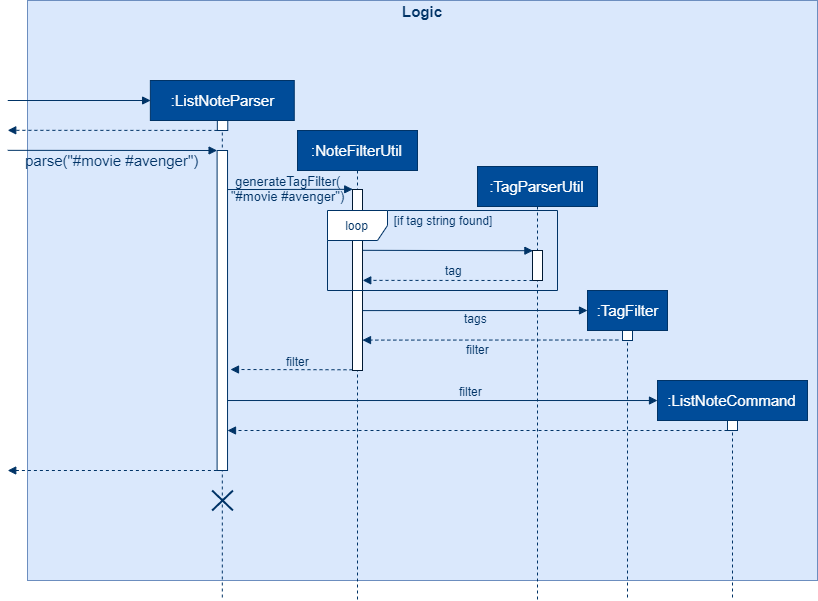

The diagram above was exported from draw.io. Its source (the exported page's mxGraphModel, read from the mxfile embedded in the PNG):
<mxGraphModel dx="2483" dy="822" grid="1" gridSize="10" guides="1" tooltips="1" connect="1" arrows="1" fold="1" page="1" pageScale="1" pageWidth="827" pageHeight="1169" math="0" shadow="0">
  <root>
    <mxCell id="ARg7_1R_QR_0VJwrQtaj-0" />
    <mxCell id="ARg7_1R_QR_0VJwrQtaj-1" parent="ARg7_1R_QR_0VJwrQtaj-0" />
    <mxCell id="ARg7_1R_QR_0VJwrQtaj-2" value="" style="group" vertex="1" connectable="0" parent="ARg7_1R_QR_0VJwrQtaj-1">
      <mxGeometry x="-130" y="240" width="790" height="580" as="geometry" />
    </mxCell>
    <mxCell id="ARg7_1R_QR_0VJwrQtaj-3" value="" style="rounded=0;whiteSpace=wrap;html=1;labelBackgroundColor=none;strokeColor=#6c8ebf;fillColor=#dae8fc;fontSize=15;align=center;" vertex="1" parent="ARg7_1R_QR_0VJwrQtaj-2">
      <mxGeometry width="790" height="580" as="geometry" />
    </mxCell>
    <mxCell id="ARg7_1R_QR_0VJwrQtaj-4" value="Logic" style="text;align=center;fontStyle=1;verticalAlign=middle;spacingLeft=3;spacingRight=3;strokeColor=none;rotatable=0;points=[[0,0.5],[1,0.5]];portConstraint=eastwest;labelBackgroundColor=none;fillColor=none;fontSize=15;fontColor=#003366;" vertex="1" parent="ARg7_1R_QR_0VJwrQtaj-2">
      <mxGeometry x="366.0520094562648" width="57.89598108747044" height="22.176470588235297" as="geometry" />
    </mxCell>
    <mxCell id="G4EsqsZksmgUGRMtBfpT-5" value="" style="group" vertex="1" connectable="0" parent="ARg7_1R_QR_0VJwrQtaj-1">
      <mxGeometry x="-150" y="320" width="800" height="520" as="geometry" />
    </mxCell>
    <mxCell id="ARg7_1R_QR_0VJwrQtaj-43" value="" style="html=1;verticalAlign=bottom;endArrow=block;dashed=1;endSize=6;strokeColor=#003366;fontSize=15;fontColor=#003366;labelBackgroundColor=none;endFill=1;exitX=0;exitY=0.996;exitDx=0;exitDy=0;exitPerimeter=0;" edge="1" parent="G4EsqsZksmgUGRMtBfpT-5" source="ARg7_1R_QR_0VJwrQtaj-37">
      <mxGeometry relative="1" as="geometry">
        <mxPoint x="223" y="289" as="targetPoint" />
        <mxPoint x="340" y="290" as="sourcePoint" />
      </mxGeometry>
    </mxCell>
    <mxCell id="G4EsqsZksmgUGRMtBfpT-1" value="filter" style="text;html=1;resizable=0;points=[];align=center;verticalAlign=middle;labelBackgroundColor=none;fontColor=#003366;" vertex="1" connectable="0" parent="ARg7_1R_QR_0VJwrQtaj-43">
      <mxGeometry x="-0.2103" relative="1" as="geometry">
        <mxPoint x="-6.5" y="-9" as="offset" />
      </mxGeometry>
    </mxCell>
    <mxCell id="rHPa-EkdKeoQexoYCYYO-2" value="" style="group" vertex="1" connectable="0" parent="G4EsqsZksmgUGRMtBfpT-5">
      <mxGeometry width="287" height="520" as="geometry" />
    </mxCell>
    <mxCell id="rHPa-EkdKeoQexoYCYYO-1" value="" style="group" vertex="1" connectable="0" parent="rHPa-EkdKeoQexoYCYYO-2">
      <mxGeometry width="287" height="520" as="geometry" />
    </mxCell>
    <mxCell id="ARg7_1R_QR_0VJwrQtaj-13" value=":ListNoteParser" style="shape=umlLifeline;perimeter=lifelinePerimeter;whiteSpace=wrap;html=1;container=1;collapsible=0;recursiveResize=0;outlineConnect=0;labelBackgroundColor=none;strokeColor=#003366;fillColor=#004C99;fontSize=15;fontColor=#ffffff;align=center;" vertex="1" parent="rHPa-EkdKeoQexoYCYYO-1">
      <mxGeometry x="142.85869999636668" width="143.9014642299168" height="520" as="geometry" />
    </mxCell>
    <mxCell id="ARg7_1R_QR_0VJwrQtaj-35" value="" style="shape=umlDestroy;whiteSpace=wrap;html=1;strokeWidth=2;strokeColor=#003366;fontColor=#003366;" vertex="1" parent="ARg7_1R_QR_0VJwrQtaj-13">
      <mxGeometry x="61.76292555317373" y="410" width="20.855284671002433" height="20" as="geometry" />
    </mxCell>
    <mxCell id="ARg7_1R_QR_0VJwrQtaj-14" value="" style="html=1;verticalAlign=bottom;endArrow=block;strokeColor=#003366;fontSize=15;fontColor=#003366;labelBackgroundColor=none;" edge="1" parent="rHPa-EkdKeoQexoYCYYO-1">
      <mxGeometry relative="1" as="geometry">
        <mxPoint x="0.23983577371654696" y="20" as="sourcePoint" />
        <mxPoint x="143.09853577008323" y="20" as="targetPoint" />
      </mxGeometry>
    </mxCell>
    <mxCell id="ARg7_1R_QR_0VJwrQtaj-30" value="" style="html=1;points=[];perimeter=orthogonalPerimeter;labelBackgroundColor=none;fontSize=15;align=center;strokeColor=#003366;" vertex="1" parent="rHPa-EkdKeoQexoYCYYO-1">
      <mxGeometry x="209.59561094357446" y="70" width="10.427642335501217" height="320" as="geometry" />
    </mxCell>
    <mxCell id="ARg7_1R_QR_0VJwrQtaj-31" value="" style="html=1;verticalAlign=bottom;endArrow=block;dashed=1;endSize=6;exitX=-0.019;exitY=1;strokeColor=#003366;fontSize=15;fontColor=#003366;labelBackgroundColor=none;exitDx=0;exitDy=0;exitPerimeter=0;endFill=1;" edge="1" parent="rHPa-EkdKeoQexoYCYYO-1" source="ARg7_1R_QR_0VJwrQtaj-30">
      <mxGeometry relative="1" as="geometry">
        <mxPoint x="0.23983577371654696" y="390" as="targetPoint" />
      </mxGeometry>
    </mxCell>
    <mxCell id="ARg7_1R_QR_0VJwrQtaj-32" value="parse(&quot;#movie #avenger&quot;)" style="html=1;verticalAlign=bottom;endArrow=block;entryX=0;entryY=0;strokeColor=#003366;fontSize=15;fontColor=#003366;labelBackgroundColor=none;exitX=1;exitY=0.272;exitDx=0;exitDy=0;exitPerimeter=0;" edge="1" parent="rHPa-EkdKeoQexoYCYYO-1" target="ARg7_1R_QR_0VJwrQtaj-30">
      <mxGeometry x="0.0003" y="-21" relative="1" as="geometry">
        <mxPoint x="0.23983577371654696" y="69.83999999999992" as="sourcePoint" />
        <mxPoint as="offset" />
      </mxGeometry>
    </mxCell>
    <mxCell id="ARg7_1R_QR_0VJwrQtaj-33" value="" style="html=1;points=[];perimeter=orthogonalPerimeter;labelBackgroundColor=none;fontSize=15;align=center;strokeColor=#003366;" vertex="1" parent="rHPa-EkdKeoQexoYCYYO-1">
      <mxGeometry x="209.835446717291" y="40" width="10.427642335501217" height="10" as="geometry" />
    </mxCell>
    <mxCell id="ARg7_1R_QR_0VJwrQtaj-34" value="" style="html=1;verticalAlign=bottom;endArrow=block;dashed=1;endSize=6;strokeColor=#003366;fontSize=15;fontColor=#003366;labelBackgroundColor=none;endFill=1;entryX=1;entryY=0.181;entryDx=0;entryDy=0;entryPerimeter=0;exitX=0.005;exitY=0.993;exitDx=0;exitDy=0;exitPerimeter=0;" edge="1" parent="rHPa-EkdKeoQexoYCYYO-1" source="ARg7_1R_QR_0VJwrQtaj-33">
      <mxGeometry relative="1" as="geometry">
        <mxPoint x="0.23983577371654696" y="49.819999999999936" as="targetPoint" />
        <mxPoint x="364.16455328270905" y="109" as="sourcePoint" />
        <Array as="points" />
      </mxGeometry>
    </mxCell>
    <mxCell id="rHPa-EkdKeoQexoYCYYO-3" value="" style="group" vertex="1" connectable="0" parent="G4EsqsZksmgUGRMtBfpT-5">
      <mxGeometry x="290" y="50" width="280" height="470" as="geometry" />
    </mxCell>
    <mxCell id="ARg7_1R_QR_0VJwrQtaj-36" value=":NoteFilterUtil" style="shape=umlLifeline;perimeter=lifelinePerimeter;whiteSpace=wrap;html=1;container=1;collapsible=0;recursiveResize=0;outlineConnect=0;labelBackgroundColor=none;strokeColor=#003366;fillColor=#004C99;fontSize=15;fontColor=#ffffff;align=center;" vertex="1" parent="rHPa-EkdKeoQexoYCYYO-3">
      <mxGeometry width="120" height="470" as="geometry" />
    </mxCell>
    <mxCell id="ARg7_1R_QR_0VJwrQtaj-37" value="" style="html=1;points=[];perimeter=orthogonalPerimeter;labelBackgroundColor=#ffffff;strokeColor=#001933;fillColor=#FFFFFF;fontSize=15;fontColor=#003366;align=center;" vertex="1" parent="ARg7_1R_QR_0VJwrQtaj-36">
      <mxGeometry x="55" y="59" width="10" height="181" as="geometry" />
    </mxCell>
    <mxCell id="rHPa-EkdKeoQexoYCYYO-12" value="[if tag string found]" style="text;html=1;strokeColor=none;fillColor=none;align=center;verticalAlign=middle;whiteSpace=wrap;rounded=0;labelBackgroundColor=none;fontColor=#003366;" vertex="1" parent="rHPa-EkdKeoQexoYCYYO-3">
      <mxGeometry x="90" y="80" width="110" height="20" as="geometry" />
    </mxCell>
    <mxCell id="rHPa-EkdKeoQexoYCYYO-10" value="loop" style="shape=umlFrame;whiteSpace=wrap;html=1;labelBackgroundColor=none;fontColor=#003366;strokeColor=#003366;" vertex="1" parent="rHPa-EkdKeoQexoYCYYO-3">
      <mxGeometry x="30" y="80" width="230" height="80" as="geometry" />
    </mxCell>
    <mxCell id="ARg7_1R_QR_0VJwrQtaj-38" value="" style="html=1;verticalAlign=bottom;endArrow=block;strokeColor=#003366;fontSize=15;fontColor=#003366;labelBackgroundColor=none;entryX=0.022;entryY=-0.001;entryDx=0;entryDy=0;entryPerimeter=0;exitX=1.034;exitY=0.122;exitDx=0;exitDy=0;exitPerimeter=0;" edge="1" parent="G4EsqsZksmgUGRMtBfpT-5" source="ARg7_1R_QR_0VJwrQtaj-30" target="ARg7_1R_QR_0VJwrQtaj-37">
      <mxGeometry relative="1" as="geometry">
        <mxPoint x="230" y="109" as="sourcePoint" />
        <mxPoint x="725" y="90" as="targetPoint" />
      </mxGeometry>
    </mxCell>
    <mxCell id="ARg7_1R_QR_0VJwrQtaj-39" value="generateTagFilter(&lt;br style=&quot;font-size: 13px&quot;&gt;&quot;#movie #avenger&quot;)" style="text;html=1;resizable=0;points=[];align=center;verticalAlign=middle;labelBackgroundColor=none;fontColor=#003366;fontSize=13;" vertex="1" connectable="0" parent="ARg7_1R_QR_0VJwrQtaj-38">
      <mxGeometry x="-0.1142" y="2" relative="1" as="geometry">
        <mxPoint x="4.5" as="offset" />
      </mxGeometry>
    </mxCell>
    <mxCell id="rHPa-EkdKeoQexoYCYYO-4" value="" style="group" vertex="1" connectable="0" parent="G4EsqsZksmgUGRMtBfpT-5">
      <mxGeometry x="470" y="86" width="120" height="434" as="geometry" />
    </mxCell>
    <mxCell id="rHPa-EkdKeoQexoYCYYO-5" value=":TagParserUtil" style="shape=umlLifeline;perimeter=lifelinePerimeter;whiteSpace=wrap;html=1;container=1;collapsible=0;recursiveResize=0;outlineConnect=0;labelBackgroundColor=none;strokeColor=#003366;fillColor=#004C99;fontSize=15;fontColor=#ffffff;align=center;" vertex="1" parent="rHPa-EkdKeoQexoYCYYO-4">
      <mxGeometry width="120" height="434" as="geometry" />
    </mxCell>
    <mxCell id="rHPa-EkdKeoQexoYCYYO-6" value="" style="html=1;points=[];perimeter=orthogonalPerimeter;labelBackgroundColor=#ffffff;strokeColor=#001933;fillColor=#FFFFFF;fontSize=15;fontColor=#003366;align=center;" vertex="1" parent="rHPa-EkdKeoQexoYCYYO-5">
      <mxGeometry x="55" y="84" width="10" height="30" as="geometry" />
    </mxCell>
    <mxCell id="rHPa-EkdKeoQexoYCYYO-14" value="" style="html=1;verticalAlign=bottom;endArrow=block;dashed=1;endSize=6;strokeColor=#003366;fontSize=15;fontColor=#003366;labelBackgroundColor=none;endFill=1;exitX=0;exitY=1;exitDx=0;exitDy=0;exitPerimeter=0;" edge="1" parent="G4EsqsZksmgUGRMtBfpT-5" source="ARg7_1R_QR_0VJwrQtaj-42" target="ARg7_1R_QR_0VJwrQtaj-30">
      <mxGeometry relative="1" as="geometry">
        <mxPoint x="230" y="350" as="targetPoint" />
        <mxPoint x="720" y="350" as="sourcePoint" />
      </mxGeometry>
    </mxCell>
    <mxCell id="ARg7_1R_QR_0VJwrQtaj-40" value=":TagFilter" style="shape=umlLifeline;perimeter=lifelinePerimeter;whiteSpace=wrap;html=1;container=1;collapsible=0;recursiveResize=0;outlineConnect=0;labelBackgroundColor=none;strokeColor=#003366;fillColor=#004C99;fontSize=15;fontColor=#ffffff;align=center;" vertex="1" parent="G4EsqsZksmgUGRMtBfpT-5">
      <mxGeometry x="580" y="210" width="80" height="310" as="geometry" />
    </mxCell>
    <mxCell id="ARg7_1R_QR_0VJwrQtaj-41" value="" style="html=1;points=[];perimeter=orthogonalPerimeter;labelBackgroundColor=#ffffff;strokeColor=#003366;fillColor=#FFFFFF;fontSize=15;fontColor=#003366;align=center;" vertex="1" parent="ARg7_1R_QR_0VJwrQtaj-40">
      <mxGeometry x="35" y="40" width="10" height="10" as="geometry" />
    </mxCell>
    <mxCell id="mjGLUQcwwg6LAxP6bPh2-0" value="" style="html=1;verticalAlign=bottom;endArrow=block;strokeColor=#003366;fontSize=15;fontColor=#003366;labelBackgroundColor=none;exitX=1.007;exitY=0.669;exitDx=0;exitDy=0;exitPerimeter=0;" edge="1" parent="G4EsqsZksmgUGRMtBfpT-5" source="ARg7_1R_QR_0VJwrQtaj-37">
      <mxGeometry relative="1" as="geometry">
        <mxPoint x="355.07000000000016" y="230.08899999999994" as="sourcePoint" />
        <mxPoint x="580" y="230" as="targetPoint" />
      </mxGeometry>
    </mxCell>
    <mxCell id="mjGLUQcwwg6LAxP6bPh2-1" value="tags" style="text;html=1;resizable=0;points=[];align=center;verticalAlign=middle;labelBackgroundColor=none;fontColor=#003366;" vertex="1" connectable="0" parent="mjGLUQcwwg6LAxP6bPh2-0">
      <mxGeometry x="0.0603" y="-1" relative="1" as="geometry">
        <mxPoint x="-6" y="6" as="offset" />
      </mxGeometry>
    </mxCell>
    <mxCell id="ARg7_1R_QR_0VJwrQtaj-6" value=":ListNoteCommand" style="shape=umlLifeline;perimeter=lifelinePerimeter;whiteSpace=wrap;html=1;container=1;collapsible=0;recursiveResize=0;outlineConnect=0;labelBackgroundColor=none;strokeColor=#003366;fillColor=#004C99;fontSize=15;fontColor=#ffffff;align=center;" vertex="1" parent="G4EsqsZksmgUGRMtBfpT-5">
      <mxGeometry x="650" y="300" width="150" height="220" as="geometry" />
    </mxCell>
    <mxCell id="ARg7_1R_QR_0VJwrQtaj-42" value="" style="html=1;points=[];perimeter=orthogonalPerimeter;labelBackgroundColor=none;fontSize=15;align=center;strokeColor=#003366;" vertex="1" parent="ARg7_1R_QR_0VJwrQtaj-6">
      <mxGeometry x="70" y="40" width="10" height="10" as="geometry" />
    </mxCell>
    <mxCell id="mjGLUQcwwg6LAxP6bPh2-2" value="" style="html=1;verticalAlign=bottom;endArrow=block;strokeColor=#003366;fontSize=15;fontColor=#003366;labelBackgroundColor=none;entryX=0;entryY=0.091;entryDx=0;entryDy=0;entryPerimeter=0;" edge="1" parent="G4EsqsZksmgUGRMtBfpT-5" source="ARg7_1R_QR_0VJwrQtaj-30" target="ARg7_1R_QR_0VJwrQtaj-6">
      <mxGeometry relative="1" as="geometry">
        <mxPoint x="230" y="320" as="sourcePoint" />
        <mxPoint x="640" y="320" as="targetPoint" />
      </mxGeometry>
    </mxCell>
    <mxCell id="G4EsqsZksmgUGRMtBfpT-2" value="filter" style="text;html=1;resizable=0;points=[];align=center;verticalAlign=middle;labelBackgroundColor=none;fontColor=#003366;" vertex="1" connectable="0" parent="mjGLUQcwwg6LAxP6bPh2-2">
      <mxGeometry x="0.1989" y="-1" relative="1" as="geometry">
        <mxPoint x="-15" y="-11" as="offset" />
      </mxGeometry>
    </mxCell>
    <mxCell id="rHPa-EkdKeoQexoYCYYO-7" value="" style="html=1;verticalAlign=bottom;endArrow=block;dashed=1;endSize=6;strokeColor=#003366;fontSize=15;fontColor=#003366;labelBackgroundColor=none;endFill=1;entryX=1.024;entryY=0.502;entryDx=0;entryDy=0;entryPerimeter=0;" edge="1" parent="G4EsqsZksmgUGRMtBfpT-5" target="ARg7_1R_QR_0VJwrQtaj-37">
      <mxGeometry relative="1" as="geometry">
        <mxPoint x="360" y="200" as="targetPoint" />
        <mxPoint x="525" y="200" as="sourcePoint" />
      </mxGeometry>
    </mxCell>
    <mxCell id="rHPa-EkdKeoQexoYCYYO-8" value="tag" style="text;html=1;resizable=0;points=[];align=center;verticalAlign=middle;labelBackgroundColor=none;fontColor=#003366;" vertex="1" connectable="0" parent="rHPa-EkdKeoQexoYCYYO-7">
      <mxGeometry x="0.5048" y="1" relative="1" as="geometry">
        <mxPoint x="49" y="-11" as="offset" />
      </mxGeometry>
    </mxCell>
    <mxCell id="ARg7_1R_QR_0VJwrQtaj-15" value="" style="html=1;verticalAlign=bottom;endArrow=block;dashed=1;endSize=6;strokeColor=#003366;fontSize=15;fontColor=#003366;labelBackgroundColor=none;endFill=1;exitX=-0.417;exitY=0.95;exitDx=0;exitDy=0;exitPerimeter=0;entryX=1;entryY=0.832;entryDx=0;entryDy=0;entryPerimeter=0;" edge="1" parent="G4EsqsZksmgUGRMtBfpT-5" target="ARg7_1R_QR_0VJwrQtaj-37" source="ARg7_1R_QR_0VJwrQtaj-41">
      <mxGeometry relative="1" as="geometry">
        <mxPoint x="360" y="260" as="targetPoint" />
        <mxPoint x="665" y="140" as="sourcePoint" />
      </mxGeometry>
    </mxCell>
    <mxCell id="G4EsqsZksmgUGRMtBfpT-0" value="filter" style="text;html=1;resizable=0;points=[];align=center;verticalAlign=middle;labelBackgroundColor=none;fontColor=#003366;" vertex="1" connectable="0" parent="ARg7_1R_QR_0VJwrQtaj-15">
      <mxGeometry x="0.1339" y="1" relative="1" as="geometry">
        <mxPoint x="4" y="8" as="offset" />
      </mxGeometry>
    </mxCell>
    <mxCell id="rHPa-EkdKeoQexoYCYYO-9" value="" style="html=1;verticalAlign=bottom;endArrow=block;strokeColor=#003366;fontSize=15;fontColor=#003366;labelBackgroundColor=none;exitX=1.024;exitY=0.336;exitDx=0;exitDy=0;exitPerimeter=0;entryX=0.04;entryY=0.007;entryDx=0;entryDy=0;entryPerimeter=0;" edge="1" parent="G4EsqsZksmgUGRMtBfpT-5" source="ARg7_1R_QR_0VJwrQtaj-37" target="rHPa-EkdKeoQexoYCYYO-6">
      <mxGeometry relative="1" as="geometry">
        <mxPoint x="360" y="170" as="sourcePoint" />
        <mxPoint x="524" y="171" as="targetPoint" />
      </mxGeometry>
    </mxCell>
  </root>
</mxGraphModel>